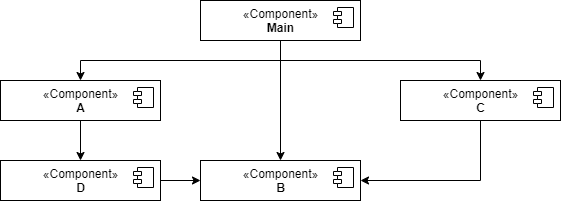

The diagram above was exported from draw.io. Its source (the exported page's mxGraphModel, read from the mxfile embedded in the PNG):
<mxGraphModel dx="1185" dy="721" grid="1" gridSize="10" guides="1" tooltips="1" connect="1" arrows="1" fold="1" page="1" pageScale="1" pageWidth="1169" pageHeight="827" math="0" shadow="0">
  <root>
    <mxCell id="0" />
    <mxCell id="1" parent="0" />
    <mxCell id="2" style="edgeStyle=orthogonalEdgeStyle;rounded=0;orthogonalLoop=1;jettySize=auto;html=1;exitX=0.5;exitY=1;exitDx=0;exitDy=0;entryX=0.5;entryY=0;entryDx=0;entryDy=0;verticalAlign=top;" edge="1" source="5" target="8" parent="1">
      <mxGeometry relative="1" as="geometry" />
    </mxCell>
    <mxCell id="3" style="edgeStyle=orthogonalEdgeStyle;rounded=0;orthogonalLoop=1;jettySize=auto;html=1;exitX=0.5;exitY=1;exitDx=0;exitDy=0;verticalAlign=top;" edge="1" source="5" target="11" parent="1">
      <mxGeometry relative="1" as="geometry" />
    </mxCell>
    <mxCell id="4" style="edgeStyle=orthogonalEdgeStyle;rounded=0;orthogonalLoop=1;jettySize=auto;html=1;exitX=0.5;exitY=1;exitDx=0;exitDy=0;entryX=0.5;entryY=0;entryDx=0;entryDy=0;verticalAlign=top;" edge="1" source="5" target="13" parent="1">
      <mxGeometry relative="1" as="geometry" />
    </mxCell>
    <mxCell id="5" value="«Component»&lt;br&gt;&lt;b&gt;Main&lt;/b&gt;" style="html=1;dropTarget=0;verticalAlign=top;" vertex="1" parent="1">
      <mxGeometry x="220" y="80" width="160" height="40" as="geometry" />
    </mxCell>
    <mxCell id="6" value="" style="shape=module;jettyWidth=8;jettyHeight=4;verticalAlign=top;" vertex="1" parent="5">
      <mxGeometry x="1" width="20" height="20" relative="1" as="geometry">
        <mxPoint x="-27" y="7" as="offset" />
      </mxGeometry>
    </mxCell>
    <mxCell id="7" style="edgeStyle=orthogonalEdgeStyle;rounded=0;orthogonalLoop=1;jettySize=auto;html=1;exitX=0.5;exitY=1;exitDx=0;exitDy=0;verticalAlign=top;" edge="1" source="8" target="16" parent="1">
      <mxGeometry relative="1" as="geometry" />
    </mxCell>
    <mxCell id="8" value="«Component»&lt;br&gt;&lt;b&gt;A&lt;/b&gt;" style="html=1;dropTarget=0;verticalAlign=top;" vertex="1" parent="1">
      <mxGeometry x="20" y="160" width="160" height="40" as="geometry" />
    </mxCell>
    <mxCell id="9" value="" style="shape=module;jettyWidth=8;jettyHeight=4;verticalAlign=top;" vertex="1" parent="8">
      <mxGeometry x="1" width="20" height="20" relative="1" as="geometry">
        <mxPoint x="-27" y="7" as="offset" />
      </mxGeometry>
    </mxCell>
    <mxCell id="10" style="edgeStyle=orthogonalEdgeStyle;rounded=0;orthogonalLoop=1;jettySize=auto;html=1;exitX=0.5;exitY=1;exitDx=0;exitDy=0;entryX=1;entryY=0.5;entryDx=0;entryDy=0;verticalAlign=top;" edge="1" source="11" target="13" parent="1">
      <mxGeometry relative="1" as="geometry" />
    </mxCell>
    <mxCell id="11" value="«Component»&lt;br&gt;&lt;b&gt;C&lt;/b&gt;" style="html=1;dropTarget=0;verticalAlign=top;" vertex="1" parent="1">
      <mxGeometry x="420" y="160" width="160" height="40" as="geometry" />
    </mxCell>
    <mxCell id="12" value="" style="shape=module;jettyWidth=8;jettyHeight=4;verticalAlign=top;" vertex="1" parent="11">
      <mxGeometry x="1" width="20" height="20" relative="1" as="geometry">
        <mxPoint x="-27" y="7" as="offset" />
      </mxGeometry>
    </mxCell>
    <mxCell id="13" value="«Component»&lt;br&gt;&lt;b&gt;B&lt;/b&gt;" style="html=1;dropTarget=0;verticalAlign=top;" vertex="1" parent="1">
      <mxGeometry x="220" y="240" width="160" height="40" as="geometry" />
    </mxCell>
    <mxCell id="14" value="" style="shape=module;jettyWidth=8;jettyHeight=4;verticalAlign=top;" vertex="1" parent="13">
      <mxGeometry x="1" width="20" height="20" relative="1" as="geometry">
        <mxPoint x="-27" y="7" as="offset" />
      </mxGeometry>
    </mxCell>
    <mxCell id="15" style="edgeStyle=orthogonalEdgeStyle;rounded=0;orthogonalLoop=1;jettySize=auto;html=1;exitX=1;exitY=0.5;exitDx=0;exitDy=0;entryX=0;entryY=0.5;entryDx=0;entryDy=0;verticalAlign=top;" edge="1" source="16" target="13" parent="1">
      <mxGeometry relative="1" as="geometry" />
    </mxCell>
    <mxCell id="16" value="«Component»&lt;br&gt;&lt;b&gt;D&lt;/b&gt;" style="html=1;dropTarget=0;verticalAlign=top;" vertex="1" parent="1">
      <mxGeometry x="20" y="240" width="160" height="40" as="geometry" />
    </mxCell>
    <mxCell id="17" value="" style="shape=module;jettyWidth=8;jettyHeight=4;verticalAlign=top;" vertex="1" parent="16">
      <mxGeometry x="1" width="20" height="20" relative="1" as="geometry">
        <mxPoint x="-27" y="7" as="offset" />
      </mxGeometry>
    </mxCell>
  </root>
</mxGraphModel>